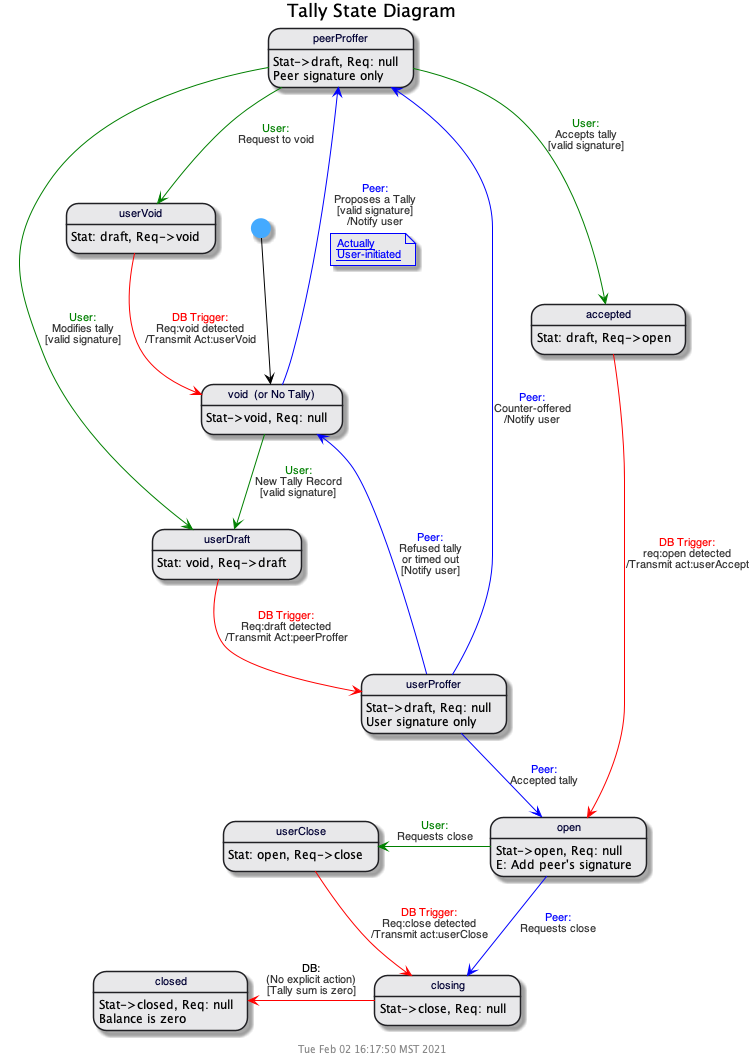

The diagram above was rendered by PlantUML. Its source (embedded in the PNG):
@startuml
!include common.puml

$title(Tally State Diagram)
[*] --> void
state "void  (or No Tally)" as void

'States are determined by a combination of values, as defined here:
userVoid : Stat: draft, Req->void
accepted : Stat: draft, Req->open
userDraft : Stat: void, Req->draft
userClose : Stat: open, Req->close
void : Stat->void, Req: null
open : Stat->open, Req: null
closing : Stat->close, Req: null
peerProffer : Stat->draft, Req: null
peerProffer : Peer signature only
userProffer : Stat->draft, Req: null
userProffer : User signature only
closed : Stat->closed, Req: null
closed : Balance is zero
open : E: Add peer's signature

'State transition rules:
void -[$peer]-> peerProffer : $trans($peer,Proposes a Tally,valid signature,Notify user)
note on link
  [[Tallies.md#establishing-a-tally{Can't happen until our user uses a connection ticket to connect to the propser's system and exchange keys} Actually\nUser-initiated]]
endnote
void -[$user]-> userDraft : $trans($user,New Tally Record,valid signature)

userVoid -[$db]-> void : $trans($db,Req:void detected,'',Transmit Act:userVoid)

peerProffer -[$user]-> userVoid : $trans($user,Request to void)
peerProffer -[$user]-> userDraft : $trans($user,Modifies tally,valid signature)
peerProffer -[$user]-> accepted : $trans($user,Accepts tally,valid signature)

accepted -[$db]-> open : $trans($db,req:open detected,'',Transmit act:userAccept)

userDraft -[$db]-> userProffer : $trans($db,Req:draft detected,,Transmit Act:peerProffer)

userProffer -[$peer]-> open : $trans($peer,Accepted tally)
userProffer -[$peer]-> void : $trans($peer,"Refused tally\nor timed out",Notify user)
userProffer -[$peer]-> peerProffer : $trans($peer,Counter-offered,'',Notify user)

open -left[$user]-> userClose : $trans($user,Requests close)
open -[$peer]-> closing : $trans($peer,Requests close)
userClose -[$db]-> closing : $trans($db,Req:close detected,'',Transmit act:userClose)
closing -left[$db]-> closed : $trans(DB,'(No explicit action)',Tally sum is zero)

'closed --> [*]

@enduml